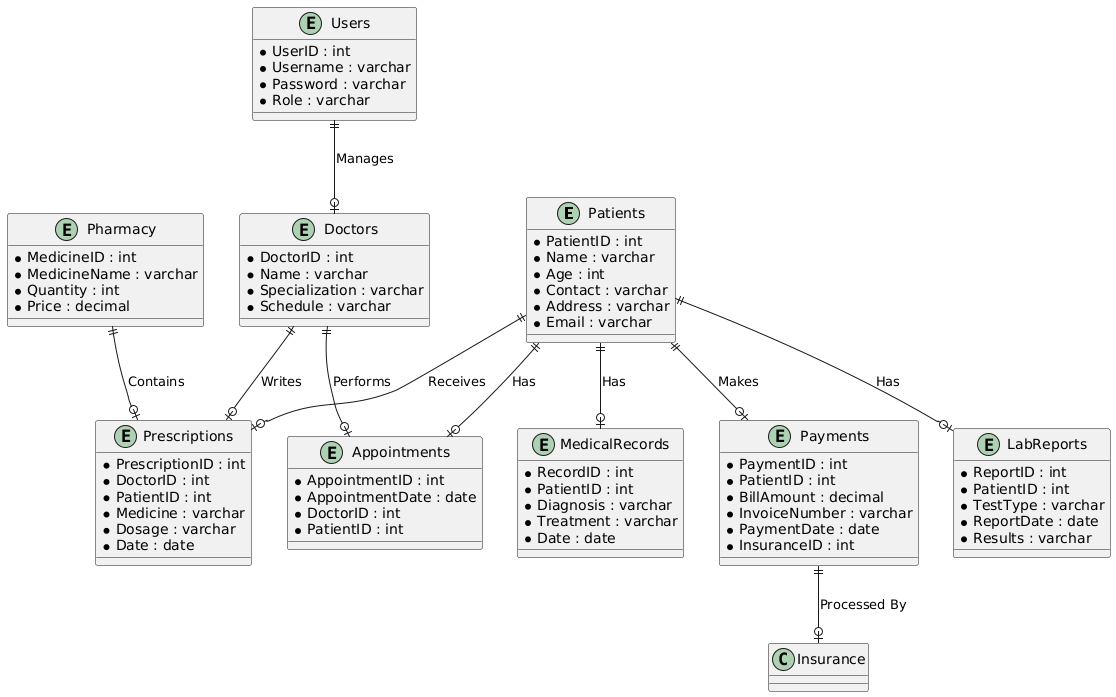

The diagram above was rendered by PlantUML. Its source (embedded in the PNG):
@startuml
entity "Patients" as Patients {
  * PatientID : int
  * Name : varchar
  * Age : int
  * Contact : varchar
  * Address : varchar
  * Email : varchar
}

entity "Appointments" as Appointments {
  * AppointmentID : int
  * AppointmentDate : date
  * DoctorID : int
  * PatientID : int
}

entity "Doctors" as Doctors {
  * DoctorID : int
  * Name : varchar
  * Specialization : varchar
  * Schedule : varchar
}

entity "MedicalRecords" as MedicalRecords {
  * RecordID : int
  * PatientID : int
  * Diagnosis : varchar
  * Treatment : varchar
  * Date : date
}

entity "Prescriptions" as Prescriptions {
  * PrescriptionID : int
  * DoctorID : int
  * PatientID : int
  * Medicine : varchar
  * Dosage : varchar
  * Date : date
}

entity "Payments" as Payments {
  * PaymentID : int
  * PatientID : int
  * BillAmount : decimal
  * InvoiceNumber : varchar
  * PaymentDate : date
  * InsuranceID : int
}

entity "Pharmacy" as Pharmacy {
  * MedicineID : int
  * MedicineName : varchar
  * Quantity : int
  * Price : decimal
}

entity "LabReports" as LabReports {
  * ReportID : int
  * PatientID : int
  * TestType : varchar
  * ReportDate : date
  * Results : varchar
}

entity "Users" as Users {
  * UserID : int
  * Username : varchar
  * Password : varchar
  * Role : varchar
}

' Relationships
Patients ||--o| Appointments : "Has"
Doctors ||--o| Appointments : "Performs"
Doctors ||--o| Prescriptions : "Writes"
Patients ||--o| Prescriptions : "Receives"
Patients ||--o| MedicalRecords : "Has"
Patients ||--o| Payments : "Makes"
Patients ||--o| LabReports : "Has"
Pharmacy ||--o| Prescriptions : "Contains"
Payments ||--o| Insurance : "Processed By"
Users ||--o| Doctors : "Manages"
@enduml